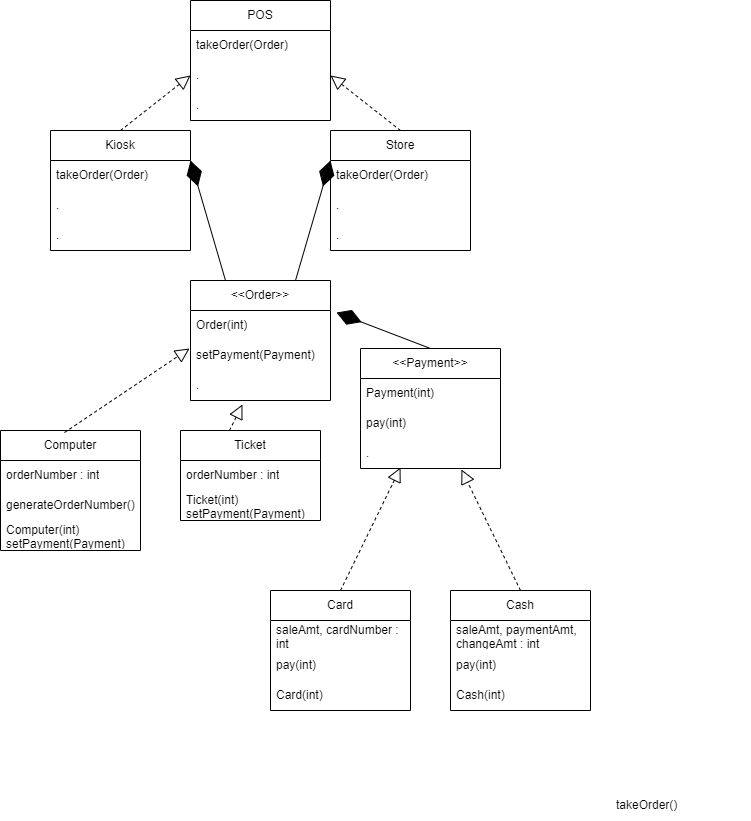

The diagram above was exported from draw.io. Its source (the exported page's mxGraphModel, read from the mxfile embedded in the PNG):
<mxGraphModel dx="905" dy="780" grid="1" gridSize="10" guides="1" tooltips="1" connect="1" arrows="1" fold="1" page="1" pageScale="1" pageWidth="850" pageHeight="1100" math="0" shadow="0">
  <root>
    <mxCell id="0" />
    <mxCell id="1" parent="0" />
    <mxCell id="sKR6LUgC84YrCqd2ntE4-4" value="&amp;lt;&amp;lt;Order&amp;gt;&amp;gt;" style="swimlane;fontStyle=0;childLayout=stackLayout;horizontal=1;startSize=30;horizontalStack=0;resizeParent=1;resizeParentMax=0;resizeLast=0;collapsible=1;marginBottom=0;whiteSpace=wrap;html=1;" vertex="1" parent="1">
      <mxGeometry x="330" y="290" width="140" height="120" as="geometry" />
    </mxCell>
    <mxCell id="sKR6LUgC84YrCqd2ntE4-5" value="Order(int)" style="text;strokeColor=none;fillColor=none;align=left;verticalAlign=middle;spacingLeft=4;spacingRight=4;overflow=hidden;points=[[0,0.5],[1,0.5]];portConstraint=eastwest;rotatable=0;whiteSpace=wrap;html=1;" vertex="1" parent="sKR6LUgC84YrCqd2ntE4-4">
      <mxGeometry y="30" width="140" height="30" as="geometry" />
    </mxCell>
    <mxCell id="sKR6LUgC84YrCqd2ntE4-6" value="setPayment(Payment)" style="text;strokeColor=none;fillColor=none;align=left;verticalAlign=middle;spacingLeft=4;spacingRight=4;overflow=hidden;points=[[0,0.5],[1,0.5]];portConstraint=eastwest;rotatable=0;whiteSpace=wrap;html=1;" vertex="1" parent="sKR6LUgC84YrCqd2ntE4-4">
      <mxGeometry y="60" width="140" height="30" as="geometry" />
    </mxCell>
    <mxCell id="sKR6LUgC84YrCqd2ntE4-7" value="." style="text;strokeColor=none;fillColor=none;align=left;verticalAlign=middle;spacingLeft=4;spacingRight=4;overflow=hidden;points=[[0,0.5],[1,0.5]];portConstraint=eastwest;rotatable=0;whiteSpace=wrap;html=1;" vertex="1" parent="sKR6LUgC84YrCqd2ntE4-4">
      <mxGeometry y="90" width="140" height="30" as="geometry" />
    </mxCell>
    <mxCell id="sKR6LUgC84YrCqd2ntE4-8" value="&amp;lt;&amp;lt;Payment&amp;gt;&amp;gt;" style="swimlane;fontStyle=0;childLayout=stackLayout;horizontal=1;startSize=30;horizontalStack=0;resizeParent=1;resizeParentMax=0;resizeLast=0;collapsible=1;marginBottom=0;whiteSpace=wrap;html=1;" vertex="1" parent="1">
      <mxGeometry x="500" y="358" width="140" height="120" as="geometry" />
    </mxCell>
    <mxCell id="sKR6LUgC84YrCqd2ntE4-9" value="Payment(int)" style="text;strokeColor=none;fillColor=none;align=left;verticalAlign=middle;spacingLeft=4;spacingRight=4;overflow=hidden;points=[[0,0.5],[1,0.5]];portConstraint=eastwest;rotatable=0;whiteSpace=wrap;html=1;" vertex="1" parent="sKR6LUgC84YrCqd2ntE4-8">
      <mxGeometry y="30" width="140" height="30" as="geometry" />
    </mxCell>
    <mxCell id="sKR6LUgC84YrCqd2ntE4-10" value="pay(int)" style="text;strokeColor=none;fillColor=none;align=left;verticalAlign=middle;spacingLeft=4;spacingRight=4;overflow=hidden;points=[[0,0.5],[1,0.5]];portConstraint=eastwest;rotatable=0;whiteSpace=wrap;html=1;" vertex="1" parent="sKR6LUgC84YrCqd2ntE4-8">
      <mxGeometry y="60" width="140" height="30" as="geometry" />
    </mxCell>
    <mxCell id="sKR6LUgC84YrCqd2ntE4-11" value="." style="text;strokeColor=none;fillColor=none;align=left;verticalAlign=middle;spacingLeft=4;spacingRight=4;overflow=hidden;points=[[0,0.5],[1,0.5]];portConstraint=eastwest;rotatable=0;whiteSpace=wrap;html=1;" vertex="1" parent="sKR6LUgC84YrCqd2ntE4-8">
      <mxGeometry y="90" width="140" height="30" as="geometry" />
    </mxCell>
    <mxCell id="sKR6LUgC84YrCqd2ntE4-12" value="Kiosk" style="swimlane;fontStyle=0;childLayout=stackLayout;horizontal=1;startSize=30;horizontalStack=0;resizeParent=1;resizeParentMax=0;resizeLast=0;collapsible=1;marginBottom=0;whiteSpace=wrap;html=1;" vertex="1" parent="1">
      <mxGeometry x="190" y="140" width="140" height="120" as="geometry" />
    </mxCell>
    <mxCell id="sKR6LUgC84YrCqd2ntE4-13" value="takeOrder(Order)" style="text;strokeColor=none;fillColor=none;align=left;verticalAlign=middle;spacingLeft=4;spacingRight=4;overflow=hidden;points=[[0,0.5],[1,0.5]];portConstraint=eastwest;rotatable=0;whiteSpace=wrap;html=1;" vertex="1" parent="sKR6LUgC84YrCqd2ntE4-12">
      <mxGeometry y="30" width="140" height="30" as="geometry" />
    </mxCell>
    <mxCell id="sKR6LUgC84YrCqd2ntE4-14" value="." style="text;strokeColor=none;fillColor=none;align=left;verticalAlign=middle;spacingLeft=4;spacingRight=4;overflow=hidden;points=[[0,0.5],[1,0.5]];portConstraint=eastwest;rotatable=0;whiteSpace=wrap;html=1;" vertex="1" parent="sKR6LUgC84YrCqd2ntE4-12">
      <mxGeometry y="60" width="140" height="30" as="geometry" />
    </mxCell>
    <mxCell id="sKR6LUgC84YrCqd2ntE4-15" value="." style="text;strokeColor=none;fillColor=none;align=left;verticalAlign=middle;spacingLeft=4;spacingRight=4;overflow=hidden;points=[[0,0.5],[1,0.5]];portConstraint=eastwest;rotatable=0;whiteSpace=wrap;html=1;" vertex="1" parent="sKR6LUgC84YrCqd2ntE4-12">
      <mxGeometry y="90" width="140" height="30" as="geometry" />
    </mxCell>
    <mxCell id="sKR6LUgC84YrCqd2ntE4-16" value="Store" style="swimlane;fontStyle=0;childLayout=stackLayout;horizontal=1;startSize=30;horizontalStack=0;resizeParent=1;resizeParentMax=0;resizeLast=0;collapsible=1;marginBottom=0;whiteSpace=wrap;html=1;" vertex="1" parent="1">
      <mxGeometry x="470" y="140" width="140" height="120" as="geometry" />
    </mxCell>
    <mxCell id="sKR6LUgC84YrCqd2ntE4-17" value="takeOrder(Order)" style="text;strokeColor=none;fillColor=none;align=left;verticalAlign=middle;spacingLeft=4;spacingRight=4;overflow=hidden;points=[[0,0.5],[1,0.5]];portConstraint=eastwest;rotatable=0;whiteSpace=wrap;html=1;" vertex="1" parent="sKR6LUgC84YrCqd2ntE4-16">
      <mxGeometry y="30" width="140" height="30" as="geometry" />
    </mxCell>
    <mxCell id="sKR6LUgC84YrCqd2ntE4-18" value="." style="text;strokeColor=none;fillColor=none;align=left;verticalAlign=middle;spacingLeft=4;spacingRight=4;overflow=hidden;points=[[0,0.5],[1,0.5]];portConstraint=eastwest;rotatable=0;whiteSpace=wrap;html=1;" vertex="1" parent="sKR6LUgC84YrCqd2ntE4-16">
      <mxGeometry y="60" width="140" height="30" as="geometry" />
    </mxCell>
    <mxCell id="sKR6LUgC84YrCqd2ntE4-19" value="." style="text;strokeColor=none;fillColor=none;align=left;verticalAlign=middle;spacingLeft=4;spacingRight=4;overflow=hidden;points=[[0,0.5],[1,0.5]];portConstraint=eastwest;rotatable=0;whiteSpace=wrap;html=1;" vertex="1" parent="sKR6LUgC84YrCqd2ntE4-16">
      <mxGeometry y="90" width="140" height="30" as="geometry" />
    </mxCell>
    <mxCell id="sKR6LUgC84YrCqd2ntE4-20" value="Computer" style="swimlane;fontStyle=0;childLayout=stackLayout;horizontal=1;startSize=30;horizontalStack=0;resizeParent=1;resizeParentMax=0;resizeLast=0;collapsible=1;marginBottom=0;whiteSpace=wrap;html=1;" vertex="1" parent="1">
      <mxGeometry x="140" y="440" width="140" height="120" as="geometry" />
    </mxCell>
    <mxCell id="sKR6LUgC84YrCqd2ntE4-21" value="orderNumber : int" style="text;strokeColor=none;fillColor=none;align=left;verticalAlign=middle;spacingLeft=4;spacingRight=4;overflow=hidden;points=[[0,0.5],[1,0.5]];portConstraint=eastwest;rotatable=0;whiteSpace=wrap;html=1;" vertex="1" parent="sKR6LUgC84YrCqd2ntE4-20">
      <mxGeometry y="30" width="140" height="30" as="geometry" />
    </mxCell>
    <mxCell id="sKR6LUgC84YrCqd2ntE4-22" value="generateOrderNumber()" style="text;strokeColor=none;fillColor=none;align=left;verticalAlign=middle;spacingLeft=4;spacingRight=4;overflow=hidden;points=[[0,0.5],[1,0.5]];portConstraint=eastwest;rotatable=0;whiteSpace=wrap;html=1;" vertex="1" parent="sKR6LUgC84YrCqd2ntE4-20">
      <mxGeometry y="60" width="140" height="30" as="geometry" />
    </mxCell>
    <mxCell id="sKR6LUgC84YrCqd2ntE4-23" value="Computer(int)&lt;br&gt;setPayment(Payment)" style="text;strokeColor=none;fillColor=none;align=left;verticalAlign=middle;spacingLeft=4;spacingRight=4;overflow=hidden;points=[[0,0.5],[1,0.5]];portConstraint=eastwest;rotatable=0;whiteSpace=wrap;html=1;" vertex="1" parent="sKR6LUgC84YrCqd2ntE4-20">
      <mxGeometry y="90" width="140" height="30" as="geometry" />
    </mxCell>
    <mxCell id="sKR6LUgC84YrCqd2ntE4-24" value="Ticket" style="swimlane;fontStyle=0;childLayout=stackLayout;horizontal=1;startSize=30;horizontalStack=0;resizeParent=1;resizeParentMax=0;resizeLast=0;collapsible=1;marginBottom=0;whiteSpace=wrap;html=1;" vertex="1" parent="1">
      <mxGeometry x="320" y="440" width="140" height="90" as="geometry" />
    </mxCell>
    <mxCell id="sKR6LUgC84YrCqd2ntE4-25" value="orderNumber : int" style="text;strokeColor=none;fillColor=none;align=left;verticalAlign=middle;spacingLeft=4;spacingRight=4;overflow=hidden;points=[[0,0.5],[1,0.5]];portConstraint=eastwest;rotatable=0;whiteSpace=wrap;html=1;" vertex="1" parent="sKR6LUgC84YrCqd2ntE4-24">
      <mxGeometry y="30" width="140" height="30" as="geometry" />
    </mxCell>
    <mxCell id="sKR6LUgC84YrCqd2ntE4-27" value="Ticket(int)&lt;br&gt;setPayment(Payment)" style="text;strokeColor=none;fillColor=none;align=left;verticalAlign=middle;spacingLeft=4;spacingRight=4;overflow=hidden;points=[[0,0.5],[1,0.5]];portConstraint=eastwest;rotatable=0;whiteSpace=wrap;html=1;" vertex="1" parent="sKR6LUgC84YrCqd2ntE4-24">
      <mxGeometry y="60" width="140" height="30" as="geometry" />
    </mxCell>
    <mxCell id="sKR6LUgC84YrCqd2ntE4-28" value="Card" style="swimlane;fontStyle=0;childLayout=stackLayout;horizontal=1;startSize=30;horizontalStack=0;resizeParent=1;resizeParentMax=0;resizeLast=0;collapsible=1;marginBottom=0;whiteSpace=wrap;html=1;" vertex="1" parent="1">
      <mxGeometry x="410" y="600" width="140" height="120" as="geometry" />
    </mxCell>
    <mxCell id="sKR6LUgC84YrCqd2ntE4-29" value="saleAmt, cardNumber : int" style="text;strokeColor=none;fillColor=none;align=left;verticalAlign=middle;spacingLeft=4;spacingRight=4;overflow=hidden;points=[[0,0.5],[1,0.5]];portConstraint=eastwest;rotatable=0;whiteSpace=wrap;html=1;" vertex="1" parent="sKR6LUgC84YrCqd2ntE4-28">
      <mxGeometry y="30" width="140" height="30" as="geometry" />
    </mxCell>
    <mxCell id="sKR6LUgC84YrCqd2ntE4-30" value="pay(int)" style="text;strokeColor=none;fillColor=none;align=left;verticalAlign=middle;spacingLeft=4;spacingRight=4;overflow=hidden;points=[[0,0.5],[1,0.5]];portConstraint=eastwest;rotatable=0;whiteSpace=wrap;html=1;" vertex="1" parent="sKR6LUgC84YrCqd2ntE4-28">
      <mxGeometry y="60" width="140" height="30" as="geometry" />
    </mxCell>
    <mxCell id="sKR6LUgC84YrCqd2ntE4-31" value="Card(int)" style="text;strokeColor=none;fillColor=none;align=left;verticalAlign=middle;spacingLeft=4;spacingRight=4;overflow=hidden;points=[[0,0.5],[1,0.5]];portConstraint=eastwest;rotatable=0;whiteSpace=wrap;html=1;" vertex="1" parent="sKR6LUgC84YrCqd2ntE4-28">
      <mxGeometry y="90" width="140" height="30" as="geometry" />
    </mxCell>
    <mxCell id="sKR6LUgC84YrCqd2ntE4-32" value="Cash" style="swimlane;fontStyle=0;childLayout=stackLayout;horizontal=1;startSize=30;horizontalStack=0;resizeParent=1;resizeParentMax=0;resizeLast=0;collapsible=1;marginBottom=0;whiteSpace=wrap;html=1;" vertex="1" parent="1">
      <mxGeometry x="590" y="600" width="140" height="120" as="geometry" />
    </mxCell>
    <mxCell id="sKR6LUgC84YrCqd2ntE4-33" value="saleAmt, paymentAmt, changeAmt : int" style="text;strokeColor=none;fillColor=none;align=left;verticalAlign=middle;spacingLeft=4;spacingRight=4;overflow=hidden;points=[[0,0.5],[1,0.5]];portConstraint=eastwest;rotatable=0;whiteSpace=wrap;html=1;" vertex="1" parent="sKR6LUgC84YrCqd2ntE4-32">
      <mxGeometry y="30" width="140" height="30" as="geometry" />
    </mxCell>
    <mxCell id="sKR6LUgC84YrCqd2ntE4-34" value="pay(int)" style="text;strokeColor=none;fillColor=none;align=left;verticalAlign=middle;spacingLeft=4;spacingRight=4;overflow=hidden;points=[[0,0.5],[1,0.5]];portConstraint=eastwest;rotatable=0;whiteSpace=wrap;html=1;" vertex="1" parent="sKR6LUgC84YrCqd2ntE4-32">
      <mxGeometry y="60" width="140" height="30" as="geometry" />
    </mxCell>
    <mxCell id="sKR6LUgC84YrCqd2ntE4-35" value="Cash(int)" style="text;strokeColor=none;fillColor=none;align=left;verticalAlign=middle;spacingLeft=4;spacingRight=4;overflow=hidden;points=[[0,0.5],[1,0.5]];portConstraint=eastwest;rotatable=0;whiteSpace=wrap;html=1;" vertex="1" parent="sKR6LUgC84YrCqd2ntE4-32">
      <mxGeometry y="90" width="140" height="30" as="geometry" />
    </mxCell>
    <mxCell id="sKR6LUgC84YrCqd2ntE4-40" value="POS" style="swimlane;fontStyle=0;childLayout=stackLayout;horizontal=1;startSize=30;horizontalStack=0;resizeParent=1;resizeParentMax=0;resizeLast=0;collapsible=1;marginBottom=0;whiteSpace=wrap;html=1;" vertex="1" parent="1">
      <mxGeometry x="330" y="10" width="140" height="120" as="geometry" />
    </mxCell>
    <mxCell id="sKR6LUgC84YrCqd2ntE4-41" value="takeOrder(Order)" style="text;strokeColor=none;fillColor=none;align=left;verticalAlign=middle;spacingLeft=4;spacingRight=4;overflow=hidden;points=[[0,0.5],[1,0.5]];portConstraint=eastwest;rotatable=0;whiteSpace=wrap;html=1;" vertex="1" parent="sKR6LUgC84YrCqd2ntE4-40">
      <mxGeometry y="30" width="140" height="30" as="geometry" />
    </mxCell>
    <mxCell id="sKR6LUgC84YrCqd2ntE4-42" value="." style="text;strokeColor=none;fillColor=none;align=left;verticalAlign=middle;spacingLeft=4;spacingRight=4;overflow=hidden;points=[[0,0.5],[1,0.5]];portConstraint=eastwest;rotatable=0;whiteSpace=wrap;html=1;" vertex="1" parent="sKR6LUgC84YrCqd2ntE4-40">
      <mxGeometry y="60" width="140" height="30" as="geometry" />
    </mxCell>
    <mxCell id="sKR6LUgC84YrCqd2ntE4-43" value="." style="text;strokeColor=none;fillColor=none;align=left;verticalAlign=middle;spacingLeft=4;spacingRight=4;overflow=hidden;points=[[0,0.5],[1,0.5]];portConstraint=eastwest;rotatable=0;whiteSpace=wrap;html=1;" vertex="1" parent="sKR6LUgC84YrCqd2ntE4-40">
      <mxGeometry y="90" width="140" height="30" as="geometry" />
    </mxCell>
    <mxCell id="sKR6LUgC84YrCqd2ntE4-26" value="takeOrder()" style="text;strokeColor=none;fillColor=none;align=left;verticalAlign=middle;spacingLeft=4;spacingRight=4;overflow=hidden;points=[[0,0.5],[1,0.5]];portConstraint=eastwest;rotatable=0;whiteSpace=wrap;html=1;" vertex="1" parent="1">
      <mxGeometry x="750" y="800" width="140" height="30" as="geometry" />
    </mxCell>
    <mxCell id="sKR6LUgC84YrCqd2ntE4-79" value="" style="endArrow=block;dashed=1;endFill=0;endSize=12;html=1;rounded=0;entryX=0;entryY=0.5;entryDx=0;entryDy=0;exitX=0.5;exitY=0;exitDx=0;exitDy=0;" edge="1" parent="1" source="sKR6LUgC84YrCqd2ntE4-12" target="sKR6LUgC84YrCqd2ntE4-42">
      <mxGeometry width="160" relative="1" as="geometry">
        <mxPoint x="90" y="80" as="sourcePoint" />
        <mxPoint x="250" y="80" as="targetPoint" />
      </mxGeometry>
    </mxCell>
    <mxCell id="sKR6LUgC84YrCqd2ntE4-80" value="" style="endArrow=block;dashed=1;endFill=0;endSize=12;html=1;rounded=0;entryX=1;entryY=0.5;entryDx=0;entryDy=0;exitX=0.5;exitY=0;exitDx=0;exitDy=0;" edge="1" parent="1" source="sKR6LUgC84YrCqd2ntE4-16" target="sKR6LUgC84YrCqd2ntE4-42">
      <mxGeometry width="160" relative="1" as="geometry">
        <mxPoint x="620" y="90" as="sourcePoint" />
        <mxPoint x="780" y="90" as="targetPoint" />
      </mxGeometry>
    </mxCell>
    <mxCell id="sKR6LUgC84YrCqd2ntE4-81" value="" style="endArrow=diamondThin;endFill=1;endSize=24;html=1;rounded=0;entryX=1;entryY=0.25;entryDx=0;entryDy=0;exitX=0.25;exitY=0;exitDx=0;exitDy=0;" edge="1" parent="1" source="sKR6LUgC84YrCqd2ntE4-4" target="sKR6LUgC84YrCqd2ntE4-12">
      <mxGeometry width="160" relative="1" as="geometry">
        <mxPoint x="100" y="270" as="sourcePoint" />
        <mxPoint x="260" y="270" as="targetPoint" />
      </mxGeometry>
    </mxCell>
    <mxCell id="sKR6LUgC84YrCqd2ntE4-82" value="" style="endArrow=diamondThin;endFill=1;endSize=24;html=1;rounded=0;entryX=0;entryY=0.25;entryDx=0;entryDy=0;exitX=0.75;exitY=0;exitDx=0;exitDy=0;" edge="1" parent="1" source="sKR6LUgC84YrCqd2ntE4-4" target="sKR6LUgC84YrCqd2ntE4-16">
      <mxGeometry width="160" relative="1" as="geometry">
        <mxPoint x="550" y="270" as="sourcePoint" />
        <mxPoint x="710" y="270" as="targetPoint" />
      </mxGeometry>
    </mxCell>
    <mxCell id="sKR6LUgC84YrCqd2ntE4-83" value="" style="endArrow=block;dashed=1;endFill=0;endSize=12;html=1;rounded=0;entryX=-0.007;entryY=0.267;entryDx=0;entryDy=0;entryPerimeter=0;exitX=0.457;exitY=0.017;exitDx=0;exitDy=0;exitPerimeter=0;" edge="1" parent="1" source="sKR6LUgC84YrCqd2ntE4-20" target="sKR6LUgC84YrCqd2ntE4-6">
      <mxGeometry width="160" relative="1" as="geometry">
        <mxPoint x="80" y="380" as="sourcePoint" />
        <mxPoint x="240" y="380" as="targetPoint" />
      </mxGeometry>
    </mxCell>
    <mxCell id="sKR6LUgC84YrCqd2ntE4-84" value="" style="endArrow=block;dashed=1;endFill=0;endSize=12;html=1;rounded=0;entryX=0.371;entryY=1.133;entryDx=0;entryDy=0;entryPerimeter=0;exitX=0.35;exitY=0;exitDx=0;exitDy=0;exitPerimeter=0;" edge="1" parent="1" source="sKR6LUgC84YrCqd2ntE4-24" target="sKR6LUgC84YrCqd2ntE4-7">
      <mxGeometry width="160" relative="1" as="geometry">
        <mxPoint x="80" y="400" as="sourcePoint" />
        <mxPoint x="240" y="400" as="targetPoint" />
      </mxGeometry>
    </mxCell>
    <mxCell id="sKR6LUgC84YrCqd2ntE4-85" value="" style="endArrow=diamondThin;endFill=1;endSize=24;html=1;rounded=0;entryX=1.043;entryY=0.067;entryDx=0;entryDy=0;entryPerimeter=0;exitX=0.5;exitY=0;exitDx=0;exitDy=0;" edge="1" parent="1" source="sKR6LUgC84YrCqd2ntE4-8" target="sKR6LUgC84YrCqd2ntE4-5">
      <mxGeometry width="160" relative="1" as="geometry">
        <mxPoint x="530" y="320" as="sourcePoint" />
        <mxPoint x="690" y="320" as="targetPoint" />
      </mxGeometry>
    </mxCell>
    <mxCell id="sKR6LUgC84YrCqd2ntE4-87" value="" style="endArrow=block;dashed=1;endFill=0;endSize=12;html=1;rounded=0;entryX=0.286;entryY=0.967;entryDx=0;entryDy=0;exitX=0.5;exitY=0;exitDx=0;exitDy=0;entryPerimeter=0;" edge="1" parent="1" source="sKR6LUgC84YrCqd2ntE4-28" target="sKR6LUgC84YrCqd2ntE4-11">
      <mxGeometry width="160" relative="1" as="geometry">
        <mxPoint x="470" y="570" as="sourcePoint" />
        <mxPoint x="630" y="570" as="targetPoint" />
      </mxGeometry>
    </mxCell>
    <mxCell id="sKR6LUgC84YrCqd2ntE4-88" value="" style="endArrow=block;dashed=1;endFill=0;endSize=12;html=1;rounded=0;entryX=0.721;entryY=1.033;entryDx=0;entryDy=0;entryPerimeter=0;exitX=0.5;exitY=0;exitDx=0;exitDy=0;" edge="1" parent="1" source="sKR6LUgC84YrCqd2ntE4-32" target="sKR6LUgC84YrCqd2ntE4-11">
      <mxGeometry width="160" relative="1" as="geometry">
        <mxPoint x="630" y="530" as="sourcePoint" />
        <mxPoint x="790" y="530" as="targetPoint" />
      </mxGeometry>
    </mxCell>
  </root>
</mxGraphModel>